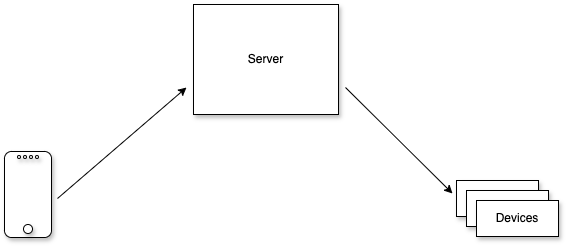

The diagram above was exported from draw.io. Its source (the exported page's mxGraphModel, read from the mxfile embedded in the PNG):
<mxGraphModel dx="1009" dy="713" grid="0" gridSize="10" guides="1" tooltips="1" connect="1" arrows="1" fold="1" page="1" pageScale="1" pageWidth="850" pageHeight="1100" math="0" shadow="0">
  <root>
    <mxCell id="0" />
    <mxCell id="1" parent="0" />
    <mxCell id="7sgkEho4jzviMipa5uYC-2" value="Server" style="rounded=0;whiteSpace=wrap;html=1;shadow=1;" vertex="1" parent="1">
      <mxGeometry x="353" y="69" width="145" height="110" as="geometry" />
    </mxCell>
    <mxCell id="7sgkEho4jzviMipa5uYC-3" value="Devices" style="rounded=0;whiteSpace=wrap;html=1;shadow=1;" vertex="1" parent="1">
      <mxGeometry x="616" y="245" width="82" height="36" as="geometry" />
    </mxCell>
    <mxCell id="7sgkEho4jzviMipa5uYC-5" value="" style="rounded=1;whiteSpace=wrap;html=1;shadow=1;" vertex="1" parent="1">
      <mxGeometry x="164" y="216" width="47" height="86" as="geometry" />
    </mxCell>
    <mxCell id="7sgkEho4jzviMipa5uYC-6" value="Devices" style="rounded=0;whiteSpace=wrap;html=1;shadow=1;" vertex="1" parent="1">
      <mxGeometry x="626" y="255" width="82" height="36" as="geometry" />
    </mxCell>
    <mxCell id="7sgkEho4jzviMipa5uYC-7" value="Devices" style="rounded=0;whiteSpace=wrap;html=1;shadow=1;" vertex="1" parent="1">
      <mxGeometry x="636" y="265" width="82" height="36" as="geometry" />
    </mxCell>
    <mxCell id="7sgkEho4jzviMipa5uYC-8" value="" style="ellipse;whiteSpace=wrap;html=1;aspect=fixed;shadow=1;" vertex="1" parent="1">
      <mxGeometry x="183" y="289" width="9" height="9" as="geometry" />
    </mxCell>
    <mxCell id="7sgkEho4jzviMipa5uYC-9" value="" style="ellipse;whiteSpace=wrap;html=1;aspect=fixed;shadow=1;" vertex="1" parent="1">
      <mxGeometry x="177" y="220" width="3" height="3" as="geometry" />
    </mxCell>
    <mxCell id="7sgkEho4jzviMipa5uYC-10" value="" style="ellipse;whiteSpace=wrap;html=1;aspect=fixed;shadow=1;" vertex="1" parent="1">
      <mxGeometry x="189" y="220" width="3" height="3" as="geometry" />
    </mxCell>
    <mxCell id="7sgkEho4jzviMipa5uYC-11" value="" style="ellipse;whiteSpace=wrap;html=1;aspect=fixed;shadow=1;" vertex="1" parent="1">
      <mxGeometry x="183" y="220" width="3" height="3" as="geometry" />
    </mxCell>
    <mxCell id="7sgkEho4jzviMipa5uYC-13" value="" style="ellipse;whiteSpace=wrap;html=1;aspect=fixed;shadow=1;" vertex="1" parent="1">
      <mxGeometry x="195" y="220" width="3" height="3" as="geometry" />
    </mxCell>
    <mxCell id="7sgkEho4jzviMipa5uYC-14" value="" style="endArrow=classic;html=1;rounded=0;" edge="1" parent="1">
      <mxGeometry width="50" height="50" relative="1" as="geometry">
        <mxPoint x="217" y="263" as="sourcePoint" />
        <mxPoint x="346" y="152" as="targetPoint" />
      </mxGeometry>
    </mxCell>
    <mxCell id="7sgkEho4jzviMipa5uYC-15" value="" style="endArrow=classic;html=1;rounded=0;" edge="1" parent="1">
      <mxGeometry width="50" height="50" relative="1" as="geometry">
        <mxPoint x="505" y="152" as="sourcePoint" />
        <mxPoint x="612" y="258" as="targetPoint" />
      </mxGeometry>
    </mxCell>
  </root>
</mxGraphModel>